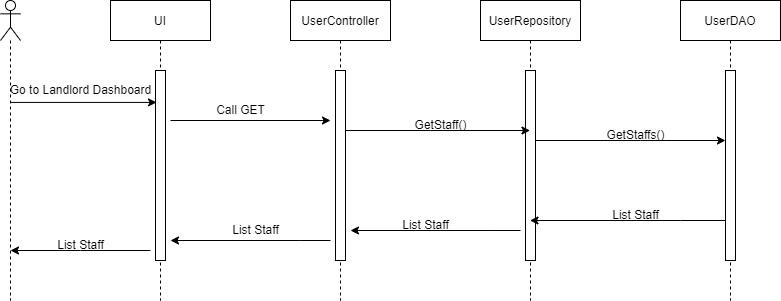

The diagram above was exported from draw.io. Its source (the exported page's mxGraphModel, read from the mxfile embedded in the PNG):
<mxGraphModel dx="881" dy="826" grid="1" gridSize="10" guides="1" tooltips="1" connect="1" arrows="1" fold="1" page="1" pageScale="1" pageWidth="1100" pageHeight="850" math="0" shadow="0">
  <root>
    <mxCell id="0" />
    <mxCell id="1" parent="0" />
    <mxCell id="gSAP64gnSHhA1PXI52E3-1" value="UserDAO" style="shape=umlLifeline;perimeter=lifelinePerimeter;container=1;collapsible=0;recursiveResize=0;rounded=0;shadow=0;strokeWidth=1;" parent="1" vertex="1">
      <mxGeometry x="850" y="210" width="100" height="300" as="geometry" />
    </mxCell>
    <mxCell id="gSAP64gnSHhA1PXI52E3-2" value="" style="points=[];perimeter=orthogonalPerimeter;rounded=0;shadow=0;strokeWidth=1;" parent="gSAP64gnSHhA1PXI52E3-1" vertex="1">
      <mxGeometry x="45" y="70" width="10" height="190" as="geometry" />
    </mxCell>
    <mxCell id="gSAP64gnSHhA1PXI52E3-3" value="UserRepository" style="shape=umlLifeline;perimeter=lifelinePerimeter;container=1;collapsible=0;recursiveResize=0;rounded=0;shadow=0;strokeWidth=1;" parent="1" vertex="1">
      <mxGeometry x="650" y="210" width="100" height="300" as="geometry" />
    </mxCell>
    <mxCell id="gSAP64gnSHhA1PXI52E3-4" value="" style="points=[];perimeter=orthogonalPerimeter;rounded=0;shadow=0;strokeWidth=1;" parent="gSAP64gnSHhA1PXI52E3-3" vertex="1">
      <mxGeometry x="45" y="70" width="10" height="190" as="geometry" />
    </mxCell>
    <mxCell id="gSAP64gnSHhA1PXI52E3-5" value="UserController" style="shape=umlLifeline;perimeter=lifelinePerimeter;container=1;collapsible=0;recursiveResize=0;rounded=0;shadow=0;strokeWidth=1;" parent="1" vertex="1">
      <mxGeometry x="460" y="210" width="100" height="300" as="geometry" />
    </mxCell>
    <mxCell id="gSAP64gnSHhA1PXI52E3-6" value="" style="points=[];perimeter=orthogonalPerimeter;rounded=0;shadow=0;strokeWidth=1;" parent="gSAP64gnSHhA1PXI52E3-5" vertex="1">
      <mxGeometry x="45" y="70" width="10" height="190" as="geometry" />
    </mxCell>
    <mxCell id="gSAP64gnSHhA1PXI52E3-7" value="UI" style="shape=umlLifeline;perimeter=lifelinePerimeter;container=1;collapsible=0;recursiveResize=0;rounded=0;shadow=0;strokeWidth=1;" parent="1" vertex="1">
      <mxGeometry x="280" y="210" width="100" height="300" as="geometry" />
    </mxCell>
    <mxCell id="gSAP64gnSHhA1PXI52E3-8" value="" style="points=[];perimeter=orthogonalPerimeter;rounded=0;shadow=0;strokeWidth=1;" parent="gSAP64gnSHhA1PXI52E3-7" vertex="1">
      <mxGeometry x="45" y="70" width="10" height="190" as="geometry" />
    </mxCell>
    <mxCell id="gSAP64gnSHhA1PXI52E3-9" value="" style="shape=umlLifeline;participant=umlActor;perimeter=lifelinePerimeter;whiteSpace=wrap;html=1;container=1;collapsible=0;recursiveResize=0;verticalAlign=top;spacingTop=36;outlineConnect=0;" parent="1" vertex="1">
      <mxGeometry x="170" y="210" width="20" height="300" as="geometry" />
    </mxCell>
    <mxCell id="gSAP64gnSHhA1PXI52E3-10" style="edgeStyle=orthogonalEdgeStyle;rounded=0;orthogonalLoop=1;jettySize=auto;html=1;" parent="1" source="gSAP64gnSHhA1PXI52E3-6" target="gSAP64gnSHhA1PXI52E3-3" edge="1">
      <mxGeometry relative="1" as="geometry">
        <Array as="points">
          <mxPoint x="600" y="340" />
          <mxPoint x="600" y="340" />
        </Array>
      </mxGeometry>
    </mxCell>
    <mxCell id="gSAP64gnSHhA1PXI52E3-11" style="edgeStyle=orthogonalEdgeStyle;rounded=0;orthogonalLoop=1;jettySize=auto;html=1;" parent="1" source="gSAP64gnSHhA1PXI52E3-4" target="gSAP64gnSHhA1PXI52E3-2" edge="1">
      <mxGeometry relative="1" as="geometry">
        <Array as="points">
          <mxPoint x="810" y="350" />
          <mxPoint x="810" y="350" />
        </Array>
      </mxGeometry>
    </mxCell>
    <mxCell id="gSAP64gnSHhA1PXI52E3-12" style="edgeStyle=orthogonalEdgeStyle;rounded=0;orthogonalLoop=1;jettySize=auto;html=1;" parent="1" source="gSAP64gnSHhA1PXI52E3-2" target="gSAP64gnSHhA1PXI52E3-3" edge="1">
      <mxGeometry relative="1" as="geometry">
        <Array as="points">
          <mxPoint x="850" y="430" />
          <mxPoint x="850" y="430" />
        </Array>
      </mxGeometry>
    </mxCell>
    <mxCell id="gSAP64gnSHhA1PXI52E3-13" value="" style="endArrow=classic;html=1;rounded=0;" parent="1" edge="1">
      <mxGeometry width="50" height="50" relative="1" as="geometry">
        <mxPoint x="340" y="330" as="sourcePoint" />
        <mxPoint x="500" y="330" as="targetPoint" />
      </mxGeometry>
    </mxCell>
    <mxCell id="gSAP64gnSHhA1PXI52E3-14" value="" style="endArrow=classic;html=1;rounded=0;entryX=0.1;entryY=0.168;entryDx=0;entryDy=0;entryPerimeter=0;" parent="1" source="gSAP64gnSHhA1PXI52E3-9" target="gSAP64gnSHhA1PXI52E3-8" edge="1">
      <mxGeometry width="50" height="50" relative="1" as="geometry">
        <mxPoint x="620" y="360" as="sourcePoint" />
        <mxPoint x="320" y="310" as="targetPoint" />
      </mxGeometry>
    </mxCell>
    <mxCell id="gSAP64gnSHhA1PXI52E3-15" style="edgeStyle=orthogonalEdgeStyle;rounded=0;orthogonalLoop=1;jettySize=auto;html=1;" parent="1" edge="1">
      <mxGeometry relative="1" as="geometry">
        <mxPoint x="690" y="440" as="sourcePoint" />
        <mxPoint x="520" y="440" as="targetPoint" />
        <Array as="points">
          <mxPoint x="660.33" y="440" />
          <mxPoint x="660.33" y="440" />
        </Array>
      </mxGeometry>
    </mxCell>
    <mxCell id="gSAP64gnSHhA1PXI52E3-16" style="edgeStyle=orthogonalEdgeStyle;rounded=0;orthogonalLoop=1;jettySize=auto;html=1;" parent="1" edge="1">
      <mxGeometry relative="1" as="geometry">
        <mxPoint x="500" y="450" as="sourcePoint" />
        <mxPoint x="340" y="450" as="targetPoint" />
        <Array as="points">
          <mxPoint x="470.33" y="450" />
          <mxPoint x="470.33" y="450" />
        </Array>
      </mxGeometry>
    </mxCell>
    <mxCell id="gSAP64gnSHhA1PXI52E3-17" style="edgeStyle=orthogonalEdgeStyle;rounded=0;orthogonalLoop=1;jettySize=auto;html=1;" parent="1" edge="1">
      <mxGeometry relative="1" as="geometry">
        <mxPoint x="320" y="460" as="sourcePoint" />
        <mxPoint x="179.9966666666669" y="460" as="targetPoint" />
        <Array as="points">
          <mxPoint x="250" y="460" />
          <mxPoint x="250" y="460" />
        </Array>
      </mxGeometry>
    </mxCell>
    <mxCell id="gSAP64gnSHhA1PXI52E3-18" value="Go to Landlord Dashboard" style="text;html=1;align=center;verticalAlign=middle;resizable=0;points=[];autosize=1;strokeColor=none;fillColor=none;" parent="1" vertex="1">
      <mxGeometry x="170" y="285" width="160" height="30" as="geometry" />
    </mxCell>
    <mxCell id="gSAP64gnSHhA1PXI52E3-19" value="List Staff" style="text;html=1;align=center;verticalAlign=middle;resizable=0;points=[];autosize=1;strokeColor=none;fillColor=none;" parent="1" vertex="1">
      <mxGeometry x="215" y="440" width="70" height="30" as="geometry" />
    </mxCell>
    <mxCell id="gSAP64gnSHhA1PXI52E3-20" value="List Staff" style="text;html=1;align=center;verticalAlign=middle;resizable=0;points=[];autosize=1;strokeColor=none;fillColor=none;" parent="1" vertex="1">
      <mxGeometry x="390" y="425" width="70" height="30" as="geometry" />
    </mxCell>
    <mxCell id="gSAP64gnSHhA1PXI52E3-21" value="List Staff" style="text;html=1;align=center;verticalAlign=middle;resizable=0;points=[];autosize=1;strokeColor=none;fillColor=none;" parent="1" vertex="1">
      <mxGeometry x="560" y="420" width="70" height="30" as="geometry" />
    </mxCell>
    <mxCell id="gSAP64gnSHhA1PXI52E3-22" value="List Staff" style="text;html=1;align=center;verticalAlign=middle;resizable=0;points=[];autosize=1;strokeColor=none;fillColor=none;" parent="1" vertex="1">
      <mxGeometry x="770" y="410" width="70" height="30" as="geometry" />
    </mxCell>
    <mxCell id="gSAP64gnSHhA1PXI52E3-23" value="Call GET" style="text;html=1;align=center;verticalAlign=middle;resizable=0;points=[];autosize=1;strokeColor=none;fillColor=none;" parent="1" vertex="1">
      <mxGeometry x="375" y="305" width="70" height="30" as="geometry" />
    </mxCell>
    <mxCell id="gSAP64gnSHhA1PXI52E3-24" value="GetStaff()" style="text;html=1;align=center;verticalAlign=middle;resizable=0;points=[];autosize=1;strokeColor=none;fillColor=none;" parent="1" vertex="1">
      <mxGeometry x="570" y="320" width="80" height="30" as="geometry" />
    </mxCell>
    <mxCell id="gSAP64gnSHhA1PXI52E3-25" value="GetStaffs()" style="text;html=1;align=center;verticalAlign=middle;resizable=0;points=[];autosize=1;strokeColor=none;fillColor=none;" parent="1" vertex="1">
      <mxGeometry x="765" y="330" width="80" height="30" as="geometry" />
    </mxCell>
  </root>
</mxGraphModel>